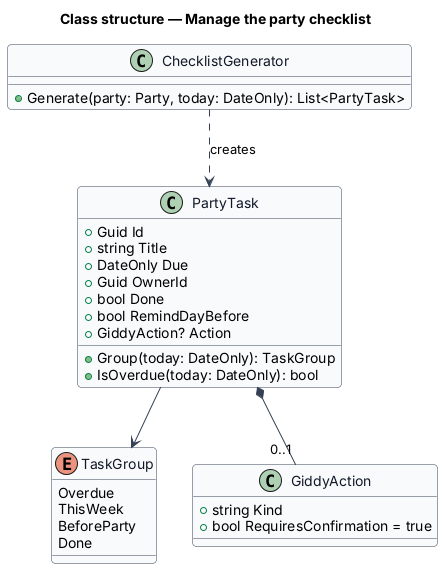

The diagram above was rendered by PlantUML. Its source (embedded in the PNG):
@startuml
skinparam backgroundColor #FFFFFF
skinparam shadowing false
skinparam roundcorner 8
skinparam defaultFontName Arial
skinparam ArrowColor #344054
skinparam class {
  BorderColor #344054
  FontColor #101828
  BackgroundColor #F9FAFB
}
title Class structure — Manage the party checklist

enum TaskGroup {
  Overdue
  ThisWeek
  BeforeParty
  Done
}
class PartyTask {
  +Guid Id
  +string Title
  +DateOnly Due
  +Guid OwnerId
  +bool Done
  +bool RemindDayBefore
  +GiddyAction? Action
  +Group(today: DateOnly): TaskGroup
  +IsOverdue(today: DateOnly): bool
}
class ChecklistGenerator {
  +Generate(party: Party, today: DateOnly): List<PartyTask>
}
class GiddyAction {
  +string Kind
  +bool RequiresConfirmation = true
}
PartyTask --> TaskGroup
PartyTask *-- "0..1" GiddyAction
ChecklistGenerator ..> PartyTask : creates
@enduml